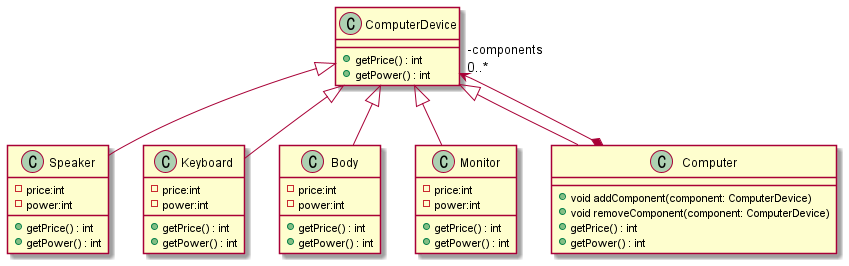

The diagram above was rendered by PlantUML. Its source (embedded in the PNG):
@startuml CD
class   ComputerDevice{
    +getPrice() : int
    +getPower() : int
}
class   Speaker{
    -price:int
    -power:int
    +getPrice() : int
    +getPower() : int
}
class   Keyboard{
    -price:int
    -power:int
    +getPrice() : int
    +getPower() : int
}
class   Body{
    -price:int
    -power:int
    +getPrice() : int
    +getPower() : int
}
class   Monitor{
    -price:int
    -power:int
    +getPrice() : int
    +getPower() : int
}
class   Computer{
    +void addComponent(component: ComputerDevice)
    +void removeComponent(component: ComputerDevice)
    +getPrice() : int
    +getPower() : int
}

ComputerDevice <|-- Speaker
ComputerDevice <|-- Keyboard
ComputerDevice <|-- Body
ComputerDevice <|-- Monitor
ComputerDevice <|-- Computer
ComputerDevice "-components\l0..*" <--* Computer 


@enduml